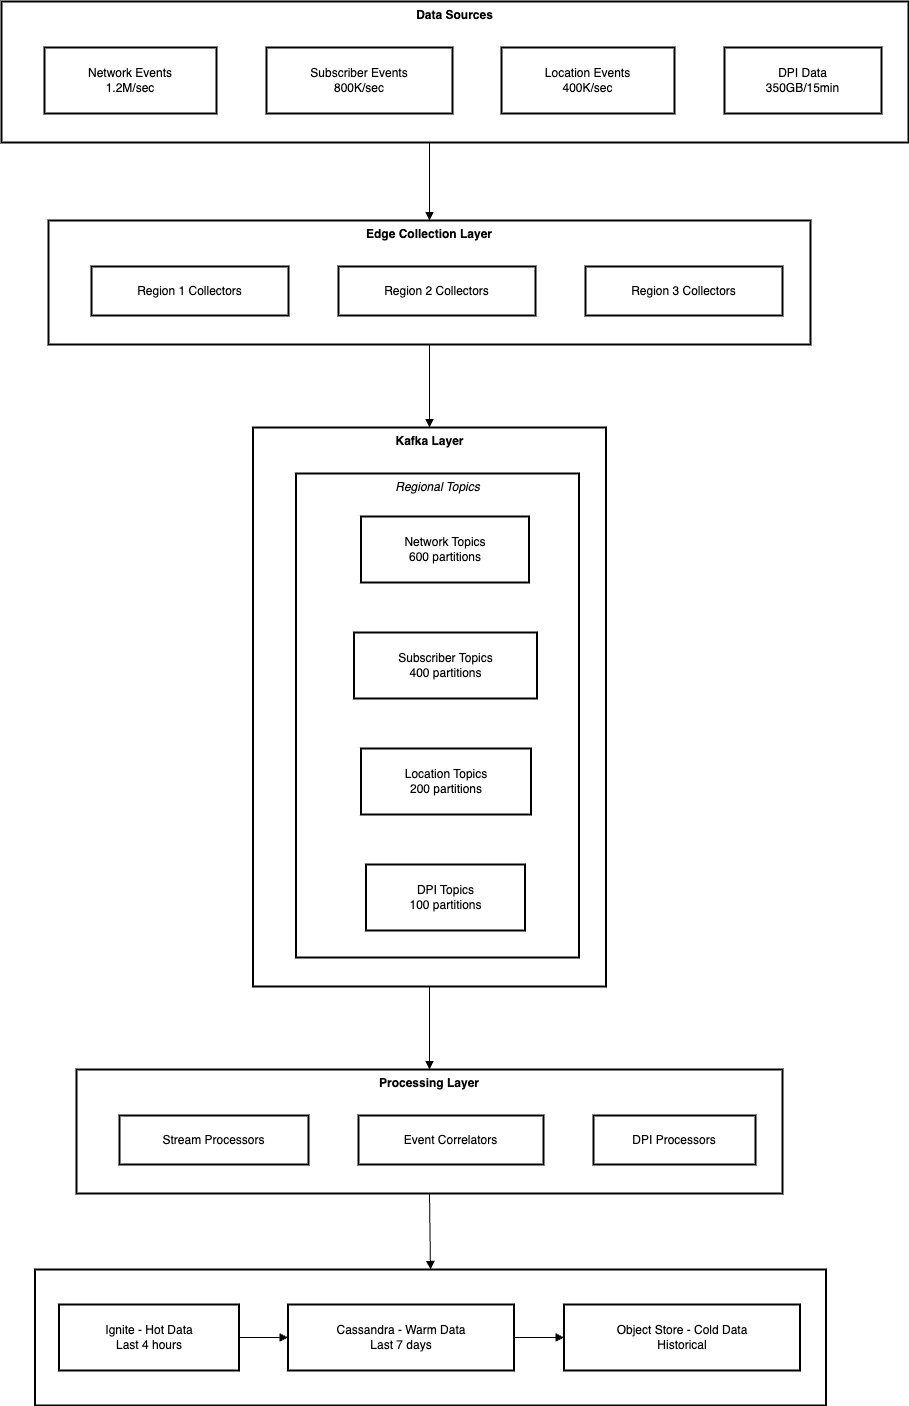

The diagram above was exported from draw.io. Its source (the exported page's mxGraphModel, read from the mxfile embedded in the PNG):
<mxGraphModel dx="1810" dy="995" grid="1" gridSize="10" guides="1" tooltips="1" connect="1" arrows="1" fold="1" page="1" pageScale="1" pageWidth="850" pageHeight="1100" math="0" shadow="0">
  <root>
    <mxCell id="0" />
    <mxCell id="1" parent="0" />
    <mxCell id="gT6E_zZ9RiP_HHK0MKgk-1" value="Storage Layer" style="whiteSpace=wrap;strokeWidth=2;fontStyle=1" vertex="1" parent="1">
      <mxGeometry x="56.5" y="1298" width="791" height="136" as="geometry" />
    </mxCell>
    <mxCell id="gT6E_zZ9RiP_HHK0MKgk-2" value="Processing Layer" style="whiteSpace=wrap;strokeWidth=2;verticalAlign=top;fontStyle=1" vertex="1" parent="1">
      <mxGeometry x="98" y="1098" width="706" height="124" as="geometry" />
    </mxCell>
    <mxCell id="gT6E_zZ9RiP_HHK0MKgk-3" value="Stream Processors" style="whiteSpace=wrap;strokeWidth=2;" vertex="1" parent="gT6E_zZ9RiP_HHK0MKgk-2">
      <mxGeometry x="43" y="46" width="189" height="49" as="geometry" />
    </mxCell>
    <mxCell id="gT6E_zZ9RiP_HHK0MKgk-4" value="Event Correlators" style="whiteSpace=wrap;strokeWidth=2;" vertex="1" parent="gT6E_zZ9RiP_HHK0MKgk-2">
      <mxGeometry x="282" y="46" width="185" height="49" as="geometry" />
    </mxCell>
    <mxCell id="gT6E_zZ9RiP_HHK0MKgk-5" value="DPI Processors" style="whiteSpace=wrap;strokeWidth=2;" vertex="1" parent="gT6E_zZ9RiP_HHK0MKgk-2">
      <mxGeometry x="517" y="46" width="162" height="49" as="geometry" />
    </mxCell>
    <mxCell id="gT6E_zZ9RiP_HHK0MKgk-6" value="Kafka Layer" style="whiteSpace=wrap;strokeWidth=2;verticalAlign=top;fontStyle=1" vertex="1" parent="1">
      <mxGeometry x="274.5" y="456" width="353" height="559" as="geometry" />
    </mxCell>
    <mxCell id="gT6E_zZ9RiP_HHK0MKgk-7" value="Regional Topics" style="whiteSpace=wrap;strokeWidth=2;verticalAlign=top;fontStyle=2" vertex="1" parent="gT6E_zZ9RiP_HHK0MKgk-6">
      <mxGeometry x="43" y="46" width="283" height="484" as="geometry" />
    </mxCell>
    <mxCell id="gT6E_zZ9RiP_HHK0MKgk-8" value="Network Topics&#10;600 partitions" style="whiteSpace=wrap;strokeWidth=2;" vertex="1" parent="gT6E_zZ9RiP_HHK0MKgk-7">
      <mxGeometry x="65" y="43" width="168" height="66" as="geometry" />
    </mxCell>
    <mxCell id="gT6E_zZ9RiP_HHK0MKgk-9" value="Subscriber Topics&#10;400 partitions" style="whiteSpace=wrap;strokeWidth=2;" vertex="1" parent="gT6E_zZ9RiP_HHK0MKgk-7">
      <mxGeometry x="58" y="159" width="183" height="66" as="geometry" />
    </mxCell>
    <mxCell id="gT6E_zZ9RiP_HHK0MKgk-10" value="Location Topics&#10;200 partitions" style="whiteSpace=wrap;strokeWidth=2;" vertex="1" parent="gT6E_zZ9RiP_HHK0MKgk-7">
      <mxGeometry x="65" y="275" width="170" height="66" as="geometry" />
    </mxCell>
    <mxCell id="gT6E_zZ9RiP_HHK0MKgk-11" value="DPI Topics&#10;100 partitions" style="whiteSpace=wrap;strokeWidth=2;" vertex="1" parent="gT6E_zZ9RiP_HHK0MKgk-7">
      <mxGeometry x="70" y="391" width="159" height="66" as="geometry" />
    </mxCell>
    <mxCell id="gT6E_zZ9RiP_HHK0MKgk-12" value="Edge Collection Layer" style="whiteSpace=wrap;strokeWidth=2;verticalAlign=top;fontStyle=1" vertex="1" parent="1">
      <mxGeometry x="70" y="249" width="762" height="124" as="geometry" />
    </mxCell>
    <mxCell id="gT6E_zZ9RiP_HHK0MKgk-13" value="Region 1 Collectors" style="whiteSpace=wrap;strokeWidth=2;" vertex="1" parent="gT6E_zZ9RiP_HHK0MKgk-12">
      <mxGeometry x="43" y="46" width="197" height="49" as="geometry" />
    </mxCell>
    <mxCell id="gT6E_zZ9RiP_HHK0MKgk-14" value="Region 2 Collectors" style="whiteSpace=wrap;strokeWidth=2;" vertex="1" parent="gT6E_zZ9RiP_HHK0MKgk-12">
      <mxGeometry x="290" y="46" width="197" height="49" as="geometry" />
    </mxCell>
    <mxCell id="gT6E_zZ9RiP_HHK0MKgk-15" value="Region 3 Collectors" style="whiteSpace=wrap;strokeWidth=2;" vertex="1" parent="gT6E_zZ9RiP_HHK0MKgk-12">
      <mxGeometry x="537" y="46" width="197" height="49" as="geometry" />
    </mxCell>
    <mxCell id="gT6E_zZ9RiP_HHK0MKgk-16" value="Data Sources" style="whiteSpace=wrap;strokeWidth=2;verticalAlign=top;fontStyle=1" vertex="1" parent="1">
      <mxGeometry x="23" y="30" width="907" height="141" as="geometry" />
    </mxCell>
    <mxCell id="gT6E_zZ9RiP_HHK0MKgk-17" value="Network Events&#10;1.2M/sec" style="whiteSpace=wrap;strokeWidth=2;" vertex="1" parent="gT6E_zZ9RiP_HHK0MKgk-16">
      <mxGeometry x="43" y="46" width="172" height="66" as="geometry" />
    </mxCell>
    <mxCell id="gT6E_zZ9RiP_HHK0MKgk-18" value="Subscriber Events&#10;800K/sec" style="whiteSpace=wrap;strokeWidth=2;" vertex="1" parent="gT6E_zZ9RiP_HHK0MKgk-16">
      <mxGeometry x="265" y="46" width="186" height="66" as="geometry" />
    </mxCell>
    <mxCell id="gT6E_zZ9RiP_HHK0MKgk-19" value="Location Events&#10;400K/sec" style="whiteSpace=wrap;strokeWidth=2;" vertex="1" parent="gT6E_zZ9RiP_HHK0MKgk-16">
      <mxGeometry x="500" y="46" width="173" height="66" as="geometry" />
    </mxCell>
    <mxCell id="gT6E_zZ9RiP_HHK0MKgk-20" value="DPI Data&#10;350GB/15min" style="whiteSpace=wrap;strokeWidth=2;" vertex="1" parent="gT6E_zZ9RiP_HHK0MKgk-16">
      <mxGeometry x="723" y="46" width="157" height="66" as="geometry" />
    </mxCell>
    <mxCell id="gT6E_zZ9RiP_HHK0MKgk-21" value="Ignite - Hot Data&#10;Last 4 hours" style="whiteSpace=wrap;strokeWidth=2;" vertex="1" parent="1">
      <mxGeometry x="80.5" y="1333" width="180" height="66" as="geometry" />
    </mxCell>
    <mxCell id="gT6E_zZ9RiP_HHK0MKgk-22" value="Cassandra - Warm Data&#10;Last 7 days" style="whiteSpace=wrap;strokeWidth=2;" vertex="1" parent="1">
      <mxGeometry x="309.5" y="1333" width="226" height="66" as="geometry" />
    </mxCell>
    <mxCell id="gT6E_zZ9RiP_HHK0MKgk-23" value="Object Store - Cold Data&#10;Historical" style="whiteSpace=wrap;strokeWidth=2;" vertex="1" parent="1">
      <mxGeometry x="585.5" y="1333" width="236" height="66" as="geometry" />
    </mxCell>
    <mxCell id="gT6E_zZ9RiP_HHK0MKgk-24" value="" style="curved=1;startArrow=none;endArrow=block;exitX=1;exitY=0.5;entryX=0;entryY=0.5;rounded=0;" edge="1" parent="1" source="gT6E_zZ9RiP_HHK0MKgk-21" target="gT6E_zZ9RiP_HHK0MKgk-22">
      <mxGeometry relative="1" as="geometry">
        <Array as="points" />
      </mxGeometry>
    </mxCell>
    <mxCell id="gT6E_zZ9RiP_HHK0MKgk-25" value="" style="curved=1;startArrow=none;endArrow=block;exitX=1;exitY=0.5;entryX=0;entryY=0.5;rounded=0;" edge="1" parent="1" source="gT6E_zZ9RiP_HHK0MKgk-22" target="gT6E_zZ9RiP_HHK0MKgk-23">
      <mxGeometry relative="1" as="geometry">
        <Array as="points" />
      </mxGeometry>
    </mxCell>
    <mxCell id="gT6E_zZ9RiP_HHK0MKgk-26" value="" style="curved=1;startArrow=none;endArrow=block;entryX=0.5;entryY=0;rounded=0;entryDx=0;entryDy=0;exitX=0.472;exitY=1;exitDx=0;exitDy=0;exitPerimeter=0;" edge="1" parent="1" source="gT6E_zZ9RiP_HHK0MKgk-16" target="gT6E_zZ9RiP_HHK0MKgk-12">
      <mxGeometry relative="1" as="geometry">
        <Array as="points" />
        <mxPoint x="451" y="176" as="sourcePoint" />
      </mxGeometry>
    </mxCell>
    <mxCell id="gT6E_zZ9RiP_HHK0MKgk-27" value="" style="curved=1;startArrow=none;endArrow=block;exitX=0.5;exitY=1;rounded=0;exitDx=0;exitDy=0;" edge="1" parent="1" source="gT6E_zZ9RiP_HHK0MKgk-12" target="gT6E_zZ9RiP_HHK0MKgk-6">
      <mxGeometry relative="1" as="geometry">
        <Array as="points" />
      </mxGeometry>
    </mxCell>
    <mxCell id="gT6E_zZ9RiP_HHK0MKgk-28" value="" style="curved=1;startArrow=none;endArrow=block;exitX=0.5;exitY=1;entryX=0.5;entryY=0;rounded=0;exitDx=0;exitDy=0;entryDx=0;entryDy=0;" edge="1" parent="1" source="gT6E_zZ9RiP_HHK0MKgk-6" target="gT6E_zZ9RiP_HHK0MKgk-2">
      <mxGeometry relative="1" as="geometry">
        <Array as="points" />
      </mxGeometry>
    </mxCell>
    <mxCell id="gT6E_zZ9RiP_HHK0MKgk-29" value="" style="curved=1;startArrow=none;endArrow=block;exitX=0.5;exitY=1;entryX=0.5;entryY=0;rounded=0;exitDx=0;exitDy=0;entryDx=0;entryDy=0;" edge="1" parent="1" source="gT6E_zZ9RiP_HHK0MKgk-2" target="gT6E_zZ9RiP_HHK0MKgk-1">
      <mxGeometry relative="1" as="geometry">
        <Array as="points" />
      </mxGeometry>
    </mxCell>
  </root>
</mxGraphModel>